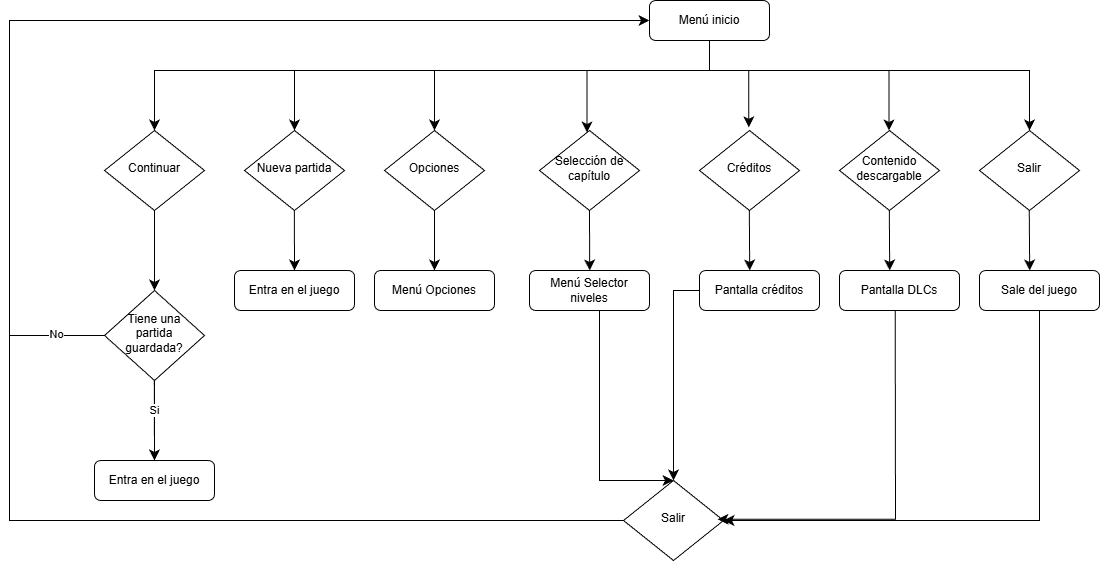

The diagram above was exported from draw.io. Its source (the exported page's mxGraphModel, read from the mxfile embedded in the PNG):
<mxGraphModel dx="1975" dy="483" grid="1" gridSize="10" guides="1" tooltips="1" connect="1" arrows="1" fold="1" page="1" pageScale="1" pageWidth="827" pageHeight="1169" math="0" shadow="0">
  <root>
    <mxCell id="WIyWlLk6GJQsqaUBKTNV-0" />
    <mxCell id="WIyWlLk6GJQsqaUBKTNV-1" parent="WIyWlLk6GJQsqaUBKTNV-0" />
    <mxCell id="WIyWlLk6GJQsqaUBKTNV-6" parent="WIyWlLk6GJQsqaUBKTNV-1" style="rhombus;whiteSpace=wrap;html=1;shadow=0;fontFamily=Helvetica;fontSize=12;align=center;strokeWidth=1;spacing=6;spacingTop=-4;" value="Continuar" vertex="1">
      <mxGeometry height="80" width="100" x="-205" y="180" as="geometry" />
    </mxCell>
    <mxCell id="WIyWlLk6GJQsqaUBKTNV-7" parent="WIyWlLk6GJQsqaUBKTNV-1" style="rounded=1;whiteSpace=wrap;html=1;fontSize=12;glass=0;strokeWidth=1;shadow=0;" value="Entra en el juego" vertex="1">
      <mxGeometry height="40" width="120" x="-215" y="510" as="geometry" />
    </mxCell>
    <mxCell id="WIyWlLk6GJQsqaUBKTNV-12" parent="WIyWlLk6GJQsqaUBKTNV-1" style="rounded=1;whiteSpace=wrap;html=1;fontSize=12;glass=0;strokeWidth=1;shadow=0;" value="Menú Opciones" vertex="1">
      <mxGeometry height="40" width="120" x="65" y="320" as="geometry" />
    </mxCell>
    <mxCell id="a2mobL7SJAtvGAaPJWoc-8" edge="1" parent="WIyWlLk6GJQsqaUBKTNV-1" style="edgeStyle=segmentEdgeStyle;endArrow=classic;html=1;curved=0;rounded=0;endSize=8;startSize=8;entryX=0.5;entryY=0;entryDx=0;entryDy=0;" target="WIyWlLk6GJQsqaUBKTNV-6" value="">
      <mxGeometry height="50" relative="1" width="50" as="geometry">
        <Array as="points">
          <mxPoint x="400" y="90" />
          <mxPoint x="400" y="120" />
          <mxPoint x="-155" y="120" />
        </Array>
        <mxPoint x="430" y="90" as="sourcePoint" />
        <mxPoint x="230" y="60" as="targetPoint" />
      </mxGeometry>
    </mxCell>
    <mxCell id="a2mobL7SJAtvGAaPJWoc-10" parent="WIyWlLk6GJQsqaUBKTNV-1" style="rounded=1;whiteSpace=wrap;html=1;fontSize=12;glass=0;strokeWidth=1;shadow=0;" value="Menú inicio" vertex="1">
      <mxGeometry height="40" width="120" x="340" y="50" as="geometry" />
    </mxCell>
    <mxCell id="a2mobL7SJAtvGAaPJWoc-13" edge="1" parent="WIyWlLk6GJQsqaUBKTNV-1" source="WIyWlLk6GJQsqaUBKTNV-6" style="edgeStyle=elbowEdgeStyle;elbow=horizontal;endArrow=classic;html=1;curved=0;rounded=0;endSize=8;startSize=8;exitX=0.5;exitY=1;exitDx=0;exitDy=0;" target="vswbXOBdpTYj-6y7JWUL-9" value="">
      <mxGeometry height="50" relative="1" width="50" as="geometry">
        <mxPoint x="-45.139999999999986" y="250" as="sourcePoint" />
        <mxPoint x="-45.139999999999986" y="318" as="targetPoint" />
      </mxGeometry>
    </mxCell>
    <mxCell id="a2mobL7SJAtvGAaPJWoc-17" parent="WIyWlLk6GJQsqaUBKTNV-1" style="rhombus;whiteSpace=wrap;html=1;shadow=0;fontFamily=Helvetica;fontSize=12;align=center;strokeWidth=1;spacing=6;spacingTop=-4;" value="Opciones" vertex="1">
      <mxGeometry height="80" width="100" x="75" y="180" as="geometry" />
    </mxCell>
    <mxCell id="a2mobL7SJAtvGAaPJWoc-18" edge="1" parent="WIyWlLk6GJQsqaUBKTNV-1" style="edgeStyle=elbowEdgeStyle;elbow=horizontal;endArrow=classic;html=1;curved=0;rounded=0;endSize=8;startSize=8;entryX=0.5;entryY=0;entryDx=0;entryDy=0;" value="">
      <mxGeometry height="50" relative="1" width="50" as="geometry">
        <mxPoint x="125" y="260" as="sourcePoint" />
        <mxPoint x="124.94999999999999" y="320" as="targetPoint" />
      </mxGeometry>
    </mxCell>
    <mxCell id="a2mobL7SJAtvGAaPJWoc-19" edge="1" parent="WIyWlLk6GJQsqaUBKTNV-1" style="edgeStyle=elbowEdgeStyle;elbow=horizontal;endArrow=classic;html=1;curved=0;rounded=0;endSize=8;startSize=8;entryX=0.5;entryY=0;entryDx=0;entryDy=0;" target="a2mobL7SJAtvGAaPJWoc-17" value="">
      <mxGeometry height="50" relative="1" width="50" as="geometry">
        <Array as="points">
          <mxPoint x="125" y="150" />
        </Array>
        <mxPoint x="450" y="120" as="sourcePoint" />
        <mxPoint x="270" y="180" as="targetPoint" />
      </mxGeometry>
    </mxCell>
    <mxCell id="a2mobL7SJAtvGAaPJWoc-20" parent="WIyWlLk6GJQsqaUBKTNV-1" style="rhombus;whiteSpace=wrap;html=1;shadow=0;fontFamily=Helvetica;fontSize=12;align=center;strokeWidth=1;spacing=6;spacingTop=-4;" value="Contenido descargable" vertex="1">
      <mxGeometry height="80" width="100" x="530" y="180" as="geometry" />
    </mxCell>
    <mxCell id="a2mobL7SJAtvGAaPJWoc-21" parent="WIyWlLk6GJQsqaUBKTNV-1" style="rhombus;whiteSpace=wrap;html=1;shadow=0;fontFamily=Helvetica;fontSize=12;align=center;strokeWidth=1;spacing=6;spacingTop=-4;" value="Salir" vertex="1">
      <mxGeometry height="80" width="100" x="670" y="180" as="geometry" />
    </mxCell>
    <mxCell id="a2mobL7SJAtvGAaPJWoc-22" parent="WIyWlLk6GJQsqaUBKTNV-1" style="rounded=1;whiteSpace=wrap;html=1;fontSize=12;glass=0;strokeWidth=1;shadow=0;" value="Pantalla créditos" vertex="1">
      <mxGeometry height="40" width="120" x="390" y="320" as="geometry" />
    </mxCell>
    <mxCell id="a2mobL7SJAtvGAaPJWoc-23" parent="WIyWlLk6GJQsqaUBKTNV-1" style="rounded=1;whiteSpace=wrap;html=1;fontSize=12;glass=0;strokeWidth=1;shadow=0;" value="Pantalla DLCs" vertex="1">
      <mxGeometry height="40" width="120" x="530" y="320" as="geometry" />
    </mxCell>
    <mxCell id="a2mobL7SJAtvGAaPJWoc-24" edge="1" parent="WIyWlLk6GJQsqaUBKTNV-1" style="edgeStyle=elbowEdgeStyle;elbow=horizontal;endArrow=classic;html=1;curved=0;rounded=0;endSize=8;startSize=8;entryX=0.5;entryY=0;entryDx=0;entryDy=0;exitX=0.498;exitY=1.022;exitDx=0;exitDy=0;exitPerimeter=0;" value="">
      <mxGeometry height="50" relative="1" width="50" as="geometry">
        <mxPoint x="439.80000000000007" y="250" as="sourcePoint" />
        <mxPoint x="439.94000000000005" y="320" as="targetPoint" />
      </mxGeometry>
    </mxCell>
    <mxCell id="a2mobL7SJAtvGAaPJWoc-25" edge="1" parent="WIyWlLk6GJQsqaUBKTNV-1" style="edgeStyle=elbowEdgeStyle;elbow=horizontal;endArrow=classic;html=1;curved=0;rounded=0;endSize=8;startSize=8;exitX=0.498;exitY=1.022;exitDx=0;exitDy=0;exitPerimeter=0;" value="">
      <mxGeometry height="50" relative="1" width="50" as="geometry">
        <mxPoint x="579.5" y="120" as="sourcePoint" />
        <mxPoint x="579.69" y="180" as="targetPoint" />
      </mxGeometry>
    </mxCell>
    <mxCell id="a2mobL7SJAtvGAaPJWoc-26" edge="1" parent="WIyWlLk6GJQsqaUBKTNV-1" style="edgeStyle=segmentEdgeStyle;endArrow=classic;html=1;curved=0;rounded=0;endSize=8;startSize=8;entryX=0.493;entryY=-0.039;entryDx=0;entryDy=0;entryPerimeter=0;" target="vswbXOBdpTYj-6y7JWUL-1" value="">
      <mxGeometry height="50" relative="1" width="50" as="geometry">
        <Array as="points">
          <mxPoint x="439" y="120" />
        </Array>
        <mxPoint x="390" y="120" as="sourcePoint" />
        <mxPoint x="539.71" y="170" as="targetPoint" />
      </mxGeometry>
    </mxCell>
    <mxCell id="a2mobL7SJAtvGAaPJWoc-27" edge="1" parent="WIyWlLk6GJQsqaUBKTNV-1" style="edgeStyle=segmentEdgeStyle;endArrow=classic;html=1;curved=0;rounded=0;endSize=8;startSize=8;entryX=0.5;entryY=0;entryDx=0;entryDy=0;" target="a2mobL7SJAtvGAaPJWoc-21" value="">
      <mxGeometry height="50" relative="1" width="50" as="geometry">
        <Array as="points">
          <mxPoint x="720" y="120" />
        </Array>
        <mxPoint x="440" y="120" as="sourcePoint" />
        <mxPoint x="699.71" y="170" as="targetPoint" />
      </mxGeometry>
    </mxCell>
    <mxCell id="IbzktdQeWbX2AW9O2ktE-0" parent="WIyWlLk6GJQsqaUBKTNV-1" style="rhombus;whiteSpace=wrap;html=1;shadow=0;fontFamily=Helvetica;fontSize=12;align=center;strokeWidth=1;spacing=6;spacingTop=-4;" value="Salir" vertex="1">
      <mxGeometry height="80" width="100" x="314" y="530" as="geometry" />
    </mxCell>
    <mxCell id="IbzktdQeWbX2AW9O2ktE-1" edge="1" parent="WIyWlLk6GJQsqaUBKTNV-1" style="edgeStyle=elbowEdgeStyle;elbow=horizontal;endArrow=classic;html=1;curved=0;rounded=0;endSize=8;startSize=8;exitX=0.498;exitY=1.022;exitDx=0;exitDy=0;exitPerimeter=0;entryX=0.94;entryY=0.484;entryDx=0;entryDy=0;entryPerimeter=0;" target="IbzktdQeWbX2AW9O2ktE-0" value="">
      <mxGeometry height="50" relative="1" width="50" as="geometry">
        <Array as="points">
          <mxPoint x="586" y="410" />
        </Array>
        <mxPoint x="585.71" y="360" as="sourcePoint" />
        <mxPoint x="450" y="570" as="targetPoint" />
      </mxGeometry>
    </mxCell>
    <mxCell id="IbzktdQeWbX2AW9O2ktE-6" edge="1" parent="WIyWlLk6GJQsqaUBKTNV-1" source="IbzktdQeWbX2AW9O2ktE-0" style="edgeStyle=segmentEdgeStyle;endArrow=classic;html=1;curved=0;rounded=0;endSize=8;startSize=8;exitX=0;exitY=0.5;exitDx=0;exitDy=0;entryX=0;entryY=0.5;entryDx=0;entryDy=0;" target="a2mobL7SJAtvGAaPJWoc-10" value="">
      <mxGeometry height="50" relative="1" width="50" as="geometry">
        <Array as="points">
          <mxPoint x="-300" y="570" />
          <mxPoint x="-300" y="70" />
        </Array>
        <mxPoint x="189.97000000000003" y="440" as="sourcePoint" />
        <mxPoint x="39.97000000000003" y="500" as="targetPoint" />
      </mxGeometry>
    </mxCell>
    <mxCell id="vswbXOBdpTYj-6y7JWUL-0" parent="WIyWlLk6GJQsqaUBKTNV-1" style="rhombus;whiteSpace=wrap;html=1;shadow=0;fontFamily=Helvetica;fontSize=12;align=center;strokeWidth=1;spacing=6;spacingTop=-4;" value="Nueva partida" vertex="1">
      <mxGeometry height="80" width="100" x="-65" y="180" as="geometry" />
    </mxCell>
    <mxCell id="vswbXOBdpTYj-6y7JWUL-1" parent="WIyWlLk6GJQsqaUBKTNV-1" style="rhombus;whiteSpace=wrap;html=1;shadow=0;fontFamily=Helvetica;fontSize=12;align=center;strokeWidth=1;spacing=6;spacingTop=-4;" value="Créditos" vertex="1">
      <mxGeometry height="80" width="100" x="390" y="180" as="geometry" />
    </mxCell>
    <mxCell id="vswbXOBdpTYj-6y7JWUL-2" edge="1" parent="WIyWlLk6GJQsqaUBKTNV-1" style="edgeStyle=elbowEdgeStyle;elbow=horizontal;endArrow=classic;html=1;curved=0;rounded=0;endSize=8;startSize=8;" value="">
      <mxGeometry height="50" relative="1" width="50" as="geometry">
        <Array as="points">
          <mxPoint x="-15" y="150" />
        </Array>
        <mxPoint x="185" y="120" as="sourcePoint" />
        <mxPoint x="-15" y="180" as="targetPoint" />
      </mxGeometry>
    </mxCell>
    <mxCell id="vswbXOBdpTYj-6y7JWUL-3" parent="WIyWlLk6GJQsqaUBKTNV-1" style="rounded=1;whiteSpace=wrap;html=1;fontSize=12;glass=0;strokeWidth=1;shadow=0;" value="Entra en el juego" vertex="1">
      <mxGeometry height="40" width="120" x="-75" y="320" as="geometry" />
    </mxCell>
    <mxCell id="vswbXOBdpTYj-6y7JWUL-4" parent="WIyWlLk6GJQsqaUBKTNV-1" style="rounded=1;whiteSpace=wrap;html=1;fontSize=12;glass=0;strokeWidth=1;shadow=0;" value="Sale del juego" vertex="1">
      <mxGeometry height="40" width="120" x="670" y="320" as="geometry" />
    </mxCell>
    <mxCell id="vswbXOBdpTYj-6y7JWUL-5" edge="1" parent="WIyWlLk6GJQsqaUBKTNV-1" style="edgeStyle=elbowEdgeStyle;elbow=horizontal;endArrow=classic;html=1;curved=0;rounded=0;endSize=8;startSize=8;exitX=0.498;exitY=1.022;exitDx=0;exitDy=0;exitPerimeter=0;" value="">
      <mxGeometry height="50" relative="1" width="50" as="geometry">
        <mxPoint x="579.84" y="260" as="sourcePoint" />
        <mxPoint x="580.03" y="320" as="targetPoint" />
      </mxGeometry>
    </mxCell>
    <mxCell id="vswbXOBdpTYj-6y7JWUL-6" edge="1" parent="WIyWlLk6GJQsqaUBKTNV-1" style="edgeStyle=elbowEdgeStyle;elbow=horizontal;endArrow=classic;html=1;curved=0;rounded=0;endSize=8;startSize=8;exitX=0.498;exitY=1.022;exitDx=0;exitDy=0;exitPerimeter=0;" value="">
      <mxGeometry height="50" relative="1" width="50" as="geometry">
        <mxPoint x="719.77" y="260" as="sourcePoint" />
        <mxPoint x="719.9599999999999" y="320" as="targetPoint" />
      </mxGeometry>
    </mxCell>
    <mxCell id="vswbXOBdpTYj-6y7JWUL-7" edge="1" parent="WIyWlLk6GJQsqaUBKTNV-1" style="edgeStyle=elbowEdgeStyle;elbow=horizontal;endArrow=classic;html=1;curved=0;rounded=0;endSize=8;startSize=8;exitX=0.498;exitY=1.022;exitDx=0;exitDy=0;exitPerimeter=0;" value="">
      <mxGeometry height="50" relative="1" width="50" as="geometry">
        <mxPoint x="-15.139999999999986" y="260" as="sourcePoint" />
        <mxPoint x="-14.950000000000045" y="320" as="targetPoint" />
      </mxGeometry>
    </mxCell>
    <mxCell id="vswbXOBdpTYj-6y7JWUL-12" edge="1" parent="WIyWlLk6GJQsqaUBKTNV-1" source="vswbXOBdpTYj-6y7JWUL-9" style="edgeStyle=orthogonalEdgeStyle;rounded=0;orthogonalLoop=1;jettySize=auto;html=1;" value="">
      <mxGeometry relative="1" as="geometry">
        <mxPoint x="-155" y="510" as="targetPoint" />
      </mxGeometry>
    </mxCell>
    <mxCell id="vswbXOBdpTYj-6y7JWUL-9" parent="WIyWlLk6GJQsqaUBKTNV-1" style="rhombus;whiteSpace=wrap;html=1;shadow=0;fontFamily=Helvetica;fontSize=12;align=center;strokeWidth=1;spacing=6;spacingTop=-4;" value="Tiene una partida guardada?" vertex="1">
      <mxGeometry height="90" width="100" x="-205" y="340" as="geometry" />
    </mxCell>
    <mxCell id="vswbXOBdpTYj-6y7JWUL-10" edge="1" parent="WIyWlLk6GJQsqaUBKTNV-1" style="edgeStyle=elbowEdgeStyle;elbow=horizontal;endArrow=classic;html=1;curved=0;rounded=0;endSize=8;startSize=8;exitX=0.5;exitY=1;exitDx=0;exitDy=0;" value="">
      <mxGeometry height="50" relative="1" width="50" as="geometry">
        <mxPoint x="-155.2" y="430" as="sourcePoint" />
        <mxPoint x="-155.2" y="510" as="targetPoint" />
      </mxGeometry>
    </mxCell>
    <mxCell id="vswbXOBdpTYj-6y7JWUL-11" connectable="0" parent="vswbXOBdpTYj-6y7JWUL-10" style="edgeLabel;html=1;align=center;verticalAlign=middle;resizable=0;points=[];" value="Si" vertex="1">
      <mxGeometry relative="1" x="-0.2667" as="geometry">
        <mxPoint as="offset" />
      </mxGeometry>
    </mxCell>
    <mxCell id="vswbXOBdpTYj-6y7JWUL-15" edge="1" parent="WIyWlLk6GJQsqaUBKTNV-1" style="endArrow=none;html=1;rounded=0;entryX=0;entryY=0.5;entryDx=0;entryDy=0;" target="vswbXOBdpTYj-6y7JWUL-9" value="">
      <mxGeometry height="50" relative="1" width="50" as="geometry">
        <mxPoint x="-300" y="385" as="sourcePoint" />
        <mxPoint x="-100" y="370" as="targetPoint" />
      </mxGeometry>
    </mxCell>
    <mxCell id="vswbXOBdpTYj-6y7JWUL-16" connectable="0" parent="vswbXOBdpTYj-6y7JWUL-15" style="edgeLabel;html=1;align=center;verticalAlign=middle;resizable=0;points=[];" value="No" vertex="1">
      <mxGeometry relative="1" x="-0.0248" y="1" as="geometry">
        <mxPoint as="offset" />
      </mxGeometry>
    </mxCell>
    <mxCell id="HbEFMj3YtwM3eFMxZeY2-0" edge="1" parent="WIyWlLk6GJQsqaUBKTNV-1" source="vswbXOBdpTYj-6y7JWUL-4" style="edgeStyle=elbowEdgeStyle;elbow=horizontal;endArrow=classic;html=1;curved=0;rounded=0;endSize=8;startSize=8;entryX=1;entryY=0.5;entryDx=0;entryDy=0;exitX=0.5;exitY=1;exitDx=0;exitDy=0;" target="IbzktdQeWbX2AW9O2ktE-0" value="">
      <mxGeometry height="50" relative="1" width="50" as="geometry">
        <Array as="points">
          <mxPoint x="730" y="490" />
        </Array>
        <mxPoint x="720" y="370" as="sourcePoint" />
        <mxPoint x="414" y="600" as="targetPoint" />
      </mxGeometry>
    </mxCell>
    <mxCell id="HbEFMj3YtwM3eFMxZeY2-1" edge="1" parent="WIyWlLk6GJQsqaUBKTNV-1" source="a2mobL7SJAtvGAaPJWoc-22" style="edgeStyle=elbowEdgeStyle;elbow=horizontal;endArrow=classic;html=1;curved=0;rounded=0;endSize=8;startSize=8;entryX=0.5;entryY=0;entryDx=0;entryDy=0;exitX=0;exitY=0.5;exitDx=0;exitDy=0;" target="IbzktdQeWbX2AW9O2ktE-0" value="">
      <mxGeometry height="50" relative="1" width="50" as="geometry">
        <Array as="points">
          <mxPoint x="364" y="340" />
        </Array>
        <mxPoint x="460" y="380" as="sourcePoint" />
        <mxPoint x="300" y="569" as="targetPoint" />
      </mxGeometry>
    </mxCell>
    <mxCell id="LE7ud4ykD0L_ai14ykNS-0" parent="WIyWlLk6GJQsqaUBKTNV-1" style="rounded=1;whiteSpace=wrap;html=1;fontSize=12;glass=0;strokeWidth=1;shadow=0;" value="Menú Selector niveles" vertex="1">
      <mxGeometry height="40" width="120" x="220" y="320" as="geometry" />
    </mxCell>
    <mxCell id="LE7ud4ykD0L_ai14ykNS-1" parent="WIyWlLk6GJQsqaUBKTNV-1" style="rhombus;whiteSpace=wrap;html=1;shadow=0;fontFamily=Helvetica;fontSize=12;align=center;strokeWidth=1;spacing=6;spacingTop=-4;" value="Selección de capítulo" vertex="1">
      <mxGeometry height="80" width="100" x="230" y="180" as="geometry" />
    </mxCell>
    <mxCell id="LE7ud4ykD0L_ai14ykNS-2" edge="1" parent="WIyWlLk6GJQsqaUBKTNV-1" style="edgeStyle=elbowEdgeStyle;elbow=horizontal;endArrow=classic;html=1;curved=0;rounded=0;endSize=8;startSize=8;entryX=0.5;entryY=0;entryDx=0;entryDy=0;" value="">
      <mxGeometry height="50" relative="1" width="50" as="geometry">
        <mxPoint x="280" y="260" as="sourcePoint" />
        <mxPoint x="279.95" y="320" as="targetPoint" />
      </mxGeometry>
    </mxCell>
    <mxCell id="LE7ud4ykD0L_ai14ykNS-3" edge="1" parent="WIyWlLk6GJQsqaUBKTNV-1" style="edgeStyle=elbowEdgeStyle;elbow=horizontal;endArrow=classic;html=1;curved=0;rounded=0;endSize=8;startSize=8;" target="LE7ud4ykD0L_ai14ykNS-1" value="">
      <mxGeometry height="50" relative="1" width="50" as="geometry">
        <Array as="points">
          <mxPoint x="277.5" y="150" />
        </Array>
        <mxPoint x="602.5" y="120" as="sourcePoint" />
        <mxPoint x="277.5" y="180" as="targetPoint" />
      </mxGeometry>
    </mxCell>
    <mxCell id="LE7ud4ykD0L_ai14ykNS-4" edge="1" parent="WIyWlLk6GJQsqaUBKTNV-1" source="LE7ud4ykD0L_ai14ykNS-0" style="edgeStyle=elbowEdgeStyle;elbow=horizontal;endArrow=classic;html=1;curved=0;rounded=0;endSize=8;startSize=8;entryX=0.5;entryY=0;entryDx=0;entryDy=0;exitX=0.5;exitY=1;exitDx=0;exitDy=0;" target="IbzktdQeWbX2AW9O2ktE-0" value="">
      <mxGeometry height="50" relative="1" width="50" as="geometry">
        <Array as="points">
          <mxPoint x="290" y="470" />
        </Array>
        <mxPoint x="386" y="380" as="sourcePoint" />
        <mxPoint x="360" y="570" as="targetPoint" />
      </mxGeometry>
    </mxCell>
  </root>
</mxGraphModel>